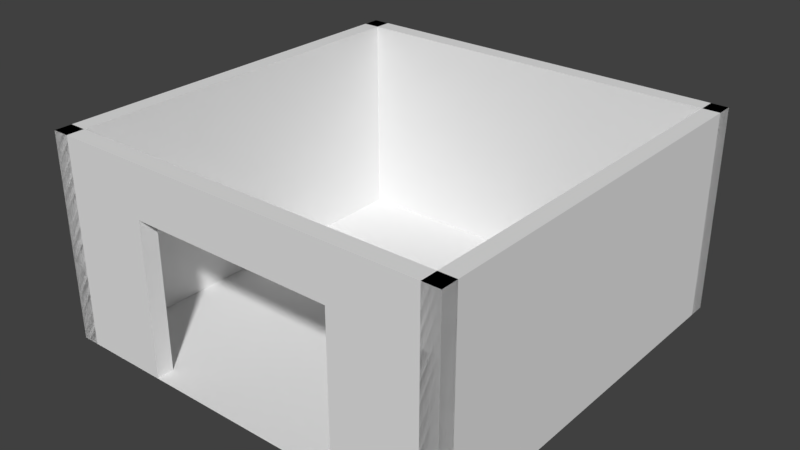 # Source: deadend.blend  (saved by Blender 2.79.0; exported with 4.5.12 LTS)
import bpy
from mathutils import Matrix  # noqa: F401  (used for matrix-valued properties, if any)

bpy.ops.wm.read_factory_settings(use_empty=True)
scene = bpy.context.scene
scene.name = 'Scene'

# ---- collections
col_collection_1 = bpy.data.collections.new('Collection 1'); scene.collection.children.link(col_collection_1)

# ---- world
world_world = bpy.data.worlds.new('World'); scene.world = world_world
world_world.color = (0.05088, 0.05088, 0.05088)
world_world.use_sun_shadow = False
world_world.sun_shadow_jitter_overblur = 0.0
world_world.cycles.sampling_method = 'MANUAL'

# ---- meshes
me_cube_004 = bpy.data.meshes.new('Cube.004')
me_cube_004.from_pydata([(-1.0, -1.0, 0.0), (-1.0, -1.0, 1.0), (-1.0, 1.0, 0.0), (-1.0, 1.0, 1.0), (-0.9169, -1.0, 0.0), (-0.9169, -1.0, 1.0), (-0.9169, 1.0, 0.0), (-0.9169, 1.0, 1.0), (-0.9169, -1.0, 0.0), (-0.9169, -1.0, 1.0), (-0.9169, 1.0, 0.0), (-0.9169, 1.0, 1.0), (-1.0, 1.0, 0.0), (-1.0, 1.0, 1.0), (1.0, 1.0, 0.0), (1.0, 1.0, 1.0), (-1.0, 0.9169, 0.0), (-1.0, 0.9169, 1.0), (1.0, 0.9169, 0.0), (1.0, 0.9169, 1.0), (-1.0, 0.9169, 0.0), (-1.0, 0.9169, 1.0), (1.0, 0.9169, 0.0), (1.0, 0.9169, 1.0), (1.0, 1.0, 0.0), (1.0, 1.0, 1.0), (1.0, -1.0, 0.0), (1.0, -1.0, 1.0), (0.9169, 1.0, 0.0), (0.9169, 1.0, 1.0), (0.9169, -1.0, 0.0), (0.9169, -1.0, 1.0), (0.9169, 1.0, 0.0), (0.9169, 1.0, 1.0), (0.9169, -1.0, 0.0), (0.9169, -1.0, 1.0), (0.9169, -1.0, 0.5), (0.9169, 2.915e-08, 1.0), (0.9169, 1.0, 0.5), (1.0, 1.0, 0.5), (0.9169, -1.0, 0.25), (0.9169, -0.5, 0.0), (0.9169, 0.5, 1.0), (0.9169, 1.0, 0.25), (0.9169, -1.0, 0.75), (0.9169, 0.5, 0.0), (0.9169, -0.5, 1.0), (0.9169, 1.0, 0.75), (0.9169, 0.5, 0.5), (0.9169, -0.5, 0.5), (0.9169, 2.915e-08, 0.75), (0.9169, -0.5, 0.75), (0.9169, -0.5, 0.25), (0.9169, 0.5, 0.25), (0.9169, 0.5, 0.75), (1.0, 3.179e-08, 1.0), (1.0, -1.0, 0.5), (1.0, 0.5, 0.0), (1.0, 1.0, 0.75), (1.0, -0.5, 1.0), (1.0, -1.0, 0.25), (1.0, 0.5, 0.5), (1.0, -0.5, 0.5), (1.0, -1.0, 0.75), (1.0, 0.5, 1.0), (1.0, 1.0, 0.25), (1.0, -0.5, 0.0), (1.0, 3.179e-08, 0.75), (1.0, -0.5, 0.25), (1.0, 0.5, 0.25), (1.0, 0.5, 0.75), (1.0, -0.5, 0.75), (1.0, -1.0, 0.0), (1.0, -1.0, 1.0), (-1.0, -1.0, 0.0), (-1.0, -1.0, 1.0), (1.0, -0.9169, 0.0), (1.0, -0.9169, 1.0), (-1.0, -0.9169, 0.0), (-1.0, -0.9169, 1.0), (1.0, -0.9169, 0.0), (1.0, -0.9169, 1.0), (-1.0, -0.9169, 0.0), (-1.0, -0.9169, 1.0)], [], [(0, 1, 3, 2), (2, 3, 7, 6), (5, 4, 8, 9), (4, 5, 1, 0), (2, 6, 4, 0), (7, 3, 1, 5), (10, 11, 9, 8), (4, 6, 10, 8), (7, 5, 9, 11), (6, 7, 11, 10), (12, 13, 15, 14), (14, 15, 19, 18), (17, 16, 20, 21), (16, 17, 13, 12), (14, 18, 16, 12), (19, 15, 13, 17), (22, 23, 21, 20), (16, 18, 22, 20), (19, 17, 21, 23), (18, 19, 23, 22), (71, 59, 27, 63), (26, 60, 56, 63, 27, 31, 30), (28, 29, 25, 58, 39, 65, 24), (31, 27, 59, 55, 64, 25, 29), (54, 42, 33, 47), (31, 29, 33, 42, 37, 46, 35), (53, 48, 38, 43), (51, 46, 37, 50), (36, 44, 51, 49), (44, 35, 46, 51), (66, 68, 60, 26), (34, 40, 52, 41), (40, 36, 49, 52), (45, 53, 43, 32), (70, 64, 55, 67), (48, 54, 47, 38), (68, 62, 56, 60), (50, 37, 42, 54), (45, 57, 69, 61, 70, 54, 48, 53), (24, 65, 69, 57), (65, 39, 61, 69), (51, 50, 54, 70, 67, 71), (39, 58, 70, 61), (58, 25, 64, 70), (62, 71, 63, 56), (49, 51, 71, 62, 68, 66, 41, 52), (67, 55, 59, 71), (72, 73, 75, 74), (74, 75, 79, 78), (77, 76, 80, 81), (76, 77, 73, 72), (74, 78, 76, 72), (79, 75, 73, 77), (82, 83, 81, 80), (76, 78, 82, 80), (79, 77, 81, 83), (78, 79, 83, 82)])
me_cube_004.use_remesh_preserve_volume = False
me_cube_004.use_remesh_preserve_attributes = False
me_cube_004.use_mirror_vertex_groups = False
me_cube_004.update()
me_plane = bpy.data.meshes.new('Plane')
me_plane.from_pydata([(-1.0, -1.0, 0.0), (1.0, -1.0, 0.0), (-1.0, 1.0, 0.0), (1.0, 1.0, 0.0)], [], [(0, 1, 3, 2)])
me_plane.use_remesh_preserve_volume = False
me_plane.use_remesh_preserve_attributes = False
me_plane.use_mirror_vertex_groups = False
me_plane.update()

# ---- objects
ob_walls = bpy.data.objects.new('walls', me_cube_004)
ob_floor = bpy.data.objects.new('floor', me_plane)

# ---- transforms, parenting, visibility, modifiers, constraints
ob_walls.location = (0.0, 0.0, 0.0)
ob_walls.rotation_euler = (0.0, 0.0, 4.712)
ob_walls.lineart.crease_threshold = 0.0
ob_floor.location = (0.0, 0.0, 0.0)
ob_floor.lineart.crease_threshold = 0.0

# ---- collection membership
col_collection_1.objects.link(ob_walls)
col_collection_1.objects.link(ob_floor)

# ---- scene / render settings (as saved in the file)
scene.frame_start = 1; scene.frame_end = 250; scene.frame_set(1)
scene.render.engine = 'BLENDER_EEVEE_NEXT'
scene.render.resolution_percentage = 50
scene.render.dither_intensity = 0.0
scene.cycles.use_denoising = False
scene.cycles.samples = 128
scene.cycles.sampling_pattern = 'TABULATED_SOBOL'
scene.cycles.use_adaptive_sampling = False
scene.cycles.use_light_tree = False
scene.cycles.blur_glossy = 0.0
scene.cycles.sample_clamp_indirect = 0.0
scene.view_settings.view_transform = 'Standard'
bpy.context.view_layer.update()

# ---- added for rendering (the .blend has no active camera and no usable light): camera, sun
cam_auto = bpy.data.cameras.new('AutoCamera')
cam_auto.lens = 50.0
cam_auto.sensor_width = 36.0
cam_auto.clip_end = 1000.0
ob_auto_camera = bpy.data.objects.new('AutoCamera', cam_auto)
scene.collection.objects.link(ob_auto_camera)
ob_auto_camera.location = (2.77567, -3.33081, 2.72054)
ob_auto_camera.rotation_euler = (1.09748, -7.21219e-08, 0.694738)
scene.camera = ob_auto_camera
light_auto_sun = bpy.data.lights.new('AutoSun', 'SUN')
light_auto_sun.energy = 3.0
light_auto_sun.angle = 0.0523599
ob_auto_sun = bpy.data.objects.new('AutoSun', light_auto_sun)
scene.collection.objects.link(ob_auto_sun)
ob_auto_sun.rotation_euler = (0.872665, 0.174533, 0.523599)
bpy.context.view_layer.update()
